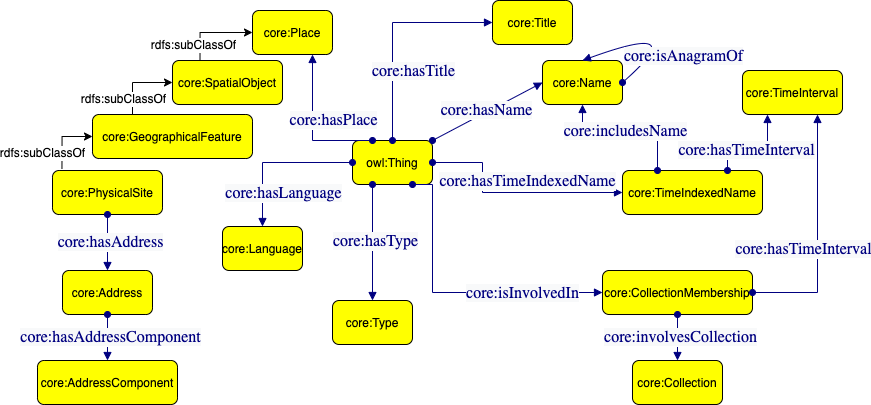

The diagram above was exported from draw.io. Its source (the exported page's mxGraphModel, read from the mxfile embedded in the PNG):
<mxGraphModel dx="4461" dy="527" grid="1" gridSize="10" guides="1" tooltips="1" connect="1" arrows="1" fold="1" page="1" pageScale="1" pageWidth="1169" pageHeight="827" math="0" shadow="0">
  <root>
    <mxCell id="0" />
    <mxCell id="1" parent="0" />
    <mxCell id="RRaWBALN5UnZ-_i0wluU-1" value="core:TimeInterval" style="graphMlID=n4;shape=rect;rounded=1;arcsize=30;fillColor=#FFF344;strokeColor=#000000;strokeWidth=1.0;fontSize=14;shadow=1;fontFamily=proxima nova;fontSource=https%3A%2F%2Ffonts.googleapis.com%2Fcss%3Ffamily%3Dproxima%2Bnova;" parent="1" vertex="1">
      <mxGeometry x="-2170" y="240" width="180" height="44" as="geometry" />
    </mxCell>
    <mxCell id="RRaWBALN5UnZ-_i0wluU-5" value="xsd:dateTime" style="graphMlID=n6;shape=parallelogram;fillColor=#B0FFBA;strokeColor=#000000;strokeWidth=1.0;fontSize=14;rounded=1;shadow=1;fontFamily=proxima nova;fontSource=https%3A%2F%2Ffonts.googleapis.com%2Fcss%3Ffamily%3Dproxima%2Bnova;" parent="1" vertex="1">
      <mxGeometry x="-2290" y="157" width="136.09" height="40" as="geometry" />
    </mxCell>
    <mxCell id="RRaWBALN5UnZ-_i0wluU-6" value="" style="graphMlID=e6;rounded=0;endArrow=block;strokeColor=#008000;dashed=1;dashPattern=1 1;strokeWidth=1.0;startArrow=oval;startFill=0;endFill=0;fontFamily=proxima nova;fontSource=https%3A%2F%2Ffonts.googleapis.com%2Fcss%3Ffamily%3Dproxima%2Bnova;fontSize=14;exitX=0;exitY=0.5;exitDx=0;exitDy=0;" parent="1" source="RRaWBALN5UnZ-_i0wluU-1" target="RRaWBALN5UnZ-_i0wluU-5" edge="1">
      <mxGeometry relative="1" as="geometry">
        <Array as="points">
          <mxPoint x="-2222" y="262" />
        </Array>
        <mxPoint x="-2262.01" y="260" as="sourcePoint" />
        <mxPoint x="-2033.8400000000001" y="571.5492447036679" as="targetPoint" />
      </mxGeometry>
    </mxCell>
    <mxCell id="RRaWBALN5UnZ-_i0wluU-7" value="&lt;span style=&quot;color: rgb(0, 128, 0); font-size: 15px; background-color: rgb(248, 249, 250);&quot;&gt;core:startTime&lt;/span&gt;" style="text;html=1;align=center;verticalAlign=middle;resizable=0;points=[];labelBackgroundColor=#ffffff;fontSize=15;fontFamily=proxima nova;fontSource=https%3A%2F%2Ffonts.googleapis.com%2Fcss%3Ffamily%3Dproxima%2Bnova;" parent="RRaWBALN5UnZ-_i0wluU-6" connectable="0" vertex="1">
      <mxGeometry x="-0.087" y="3" relative="1" as="geometry">
        <mxPoint x="3" y="-35" as="offset" />
      </mxGeometry>
    </mxCell>
    <mxCell id="RRaWBALN5UnZ-_i0wluU-8" value="xsd:dateTime" style="graphMlID=n6;shape=parallelogram;fillColor=#B0FFBA;strokeColor=#000000;strokeWidth=1.0;fontSize=14;rounded=1;shadow=1;fontFamily=proxima nova;fontSource=https%3A%2F%2Ffonts.googleapis.com%2Fcss%3Ffamily%3Dproxima%2Bnova;" parent="1" vertex="1">
      <mxGeometry x="-2290" y="327" width="136.09" height="40" as="geometry" />
    </mxCell>
    <mxCell id="RRaWBALN5UnZ-_i0wluU-9" value="" style="graphMlID=e6;rounded=0;endArrow=block;strokeColor=#008000;dashed=1;dashPattern=1 1;strokeWidth=1.0;startArrow=oval;startFill=0;endFill=0;fontFamily=proxima nova;fontSource=https%3A%2F%2Ffonts.googleapis.com%2Fcss%3Ffamily%3Dproxima%2Bnova;fontSize=14;" parent="1" source="RRaWBALN5UnZ-_i0wluU-1" target="RRaWBALN5UnZ-_i0wluU-8" edge="1">
      <mxGeometry relative="1" as="geometry">
        <Array as="points">
          <mxPoint x="-2222" y="262" />
        </Array>
        <mxPoint x="-2002.01" y="480" as="sourcePoint" />
        <mxPoint x="-1773.8400000000001" y="791.5492447036679" as="targetPoint" />
      </mxGeometry>
    </mxCell>
    <mxCell id="RRaWBALN5UnZ-_i0wluU-10" value="&lt;span style=&quot;color: rgb(0, 128, 0); font-size: 15px; background-color: rgb(248, 249, 250);&quot;&gt;core:endTime&lt;/span&gt;" style="text;html=1;align=center;verticalAlign=middle;resizable=0;points=[];labelBackgroundColor=#ffffff;fontSize=15;fontFamily=proxima nova;fontSource=https%3A%2F%2Ffonts.googleapis.com%2Fcss%3Ffamily%3Dproxima%2Bnova;" parent="RRaWBALN5UnZ-_i0wluU-9" connectable="0" vertex="1">
      <mxGeometry x="-0.087" y="3" relative="1" as="geometry">
        <mxPoint x="-3" y="37" as="offset" />
      </mxGeometry>
    </mxCell>
    <mxCell id="RRaWBALN5UnZ-_i0wluU-11" value="xsd:dateTime" style="graphMlID=n6;shape=parallelogram;fillColor=#B0FFBA;strokeColor=#000000;strokeWidth=1.0;fontSize=14;rounded=1;shadow=1;fontFamily=proxima nova;fontSource=https%3A%2F%2Ffonts.googleapis.com%2Fcss%3Ffamily%3Dproxima%2Bnova;" parent="1" vertex="1">
      <mxGeometry x="-2440" y="242" width="136.09" height="40" as="geometry" />
    </mxCell>
    <mxCell id="RRaWBALN5UnZ-_i0wluU-12" value="" style="graphMlID=e6;rounded=0;endArrow=block;strokeColor=#008000;dashed=1;dashPattern=1 1;strokeWidth=1.0;startArrow=oval;startFill=0;endFill=0;fontFamily=proxima nova;fontSource=https%3A%2F%2Ffonts.googleapis.com%2Fcss%3Ffamily%3Dproxima%2Bnova;fontSize=14;" parent="1" source="RRaWBALN5UnZ-_i0wluU-1" target="RRaWBALN5UnZ-_i0wluU-11" edge="1">
      <mxGeometry relative="1" as="geometry">
        <Array as="points" />
        <mxPoint x="-2372.01" y="370" as="sourcePoint" />
        <mxPoint x="-2143.84" y="681.5492447036679" as="targetPoint" />
      </mxGeometry>
    </mxCell>
    <mxCell id="RRaWBALN5UnZ-_i0wluU-13" value="&lt;span style=&quot;color: rgb(0, 128, 0); font-size: 15px; background-color: rgb(248, 249, 250);&quot;&gt;core:time&lt;/span&gt;" style="text;html=1;align=center;verticalAlign=middle;resizable=0;points=[];labelBackgroundColor=#ffffff;fontSize=15;fontFamily=proxima nova;fontSource=https%3A%2F%2Ffonts.googleapis.com%2Fcss%3Ffamily%3Dproxima%2Bnova;" parent="RRaWBALN5UnZ-_i0wluU-12" connectable="0" vertex="1">
      <mxGeometry x="-0.087" y="3" relative="1" as="geometry">
        <mxPoint x="-31" y="-3" as="offset" />
      </mxGeometry>
    </mxCell>
  </root>
</mxGraphModel>